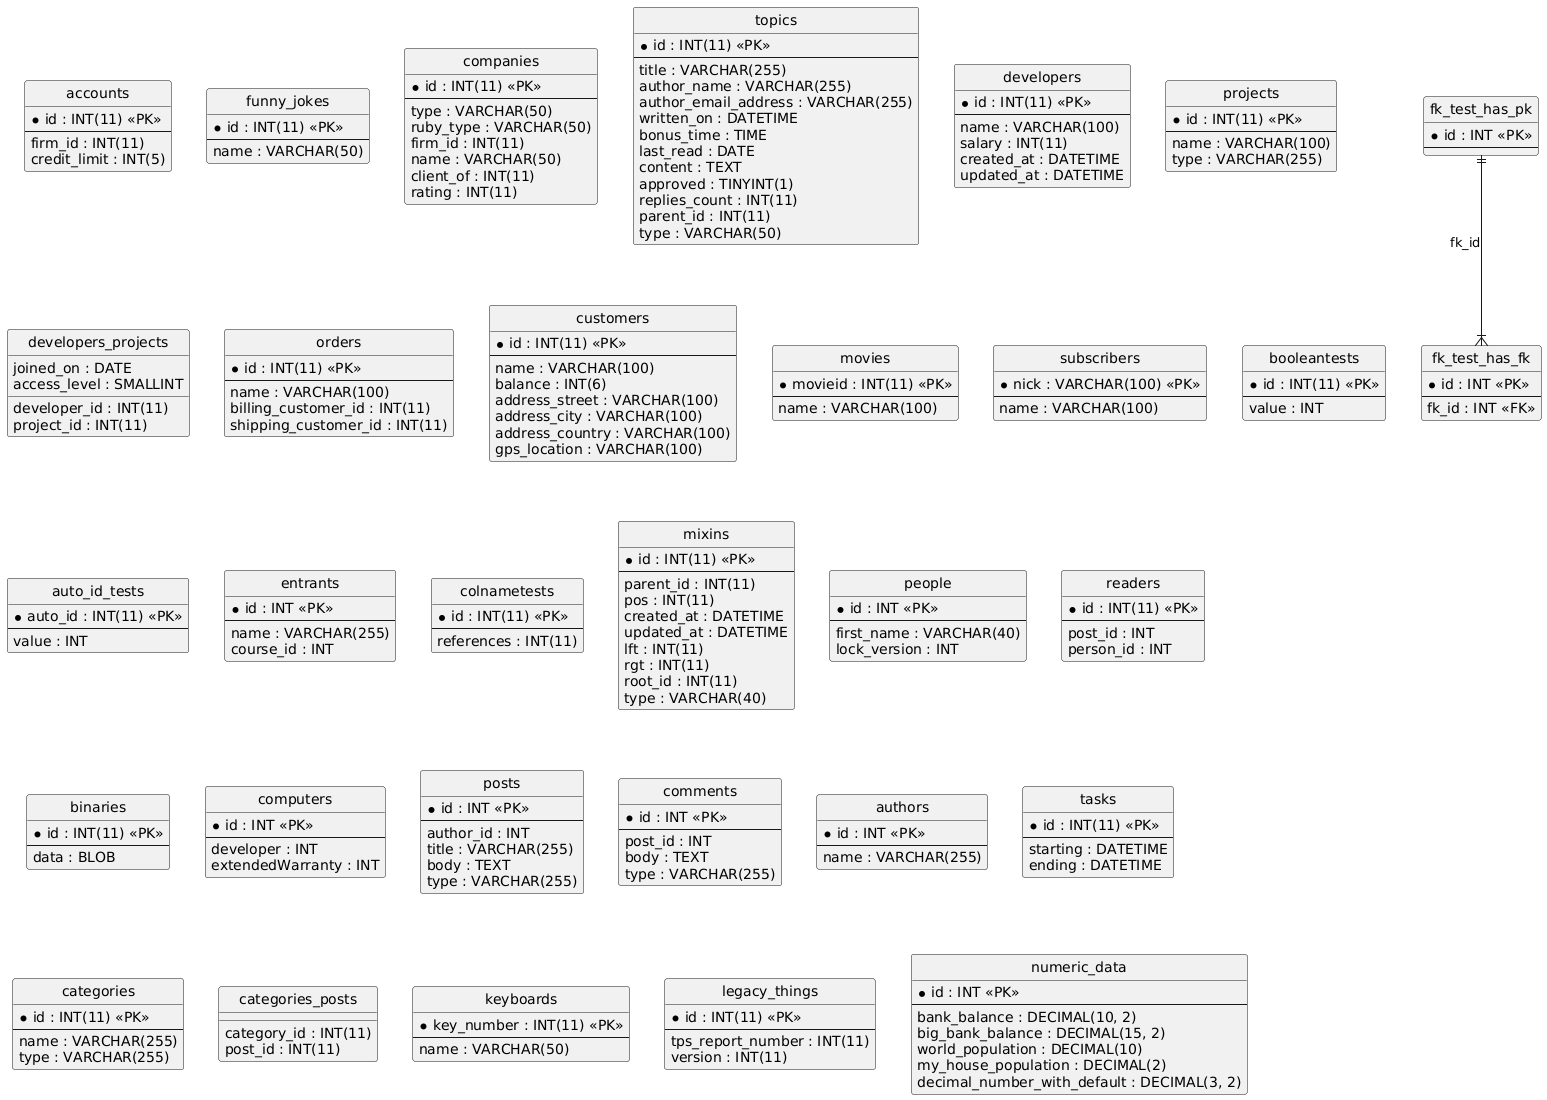

The diagram above was rendered by PlantUML. Its source (embedded in the PNG):
@startuml
hide circle
skinparam linetype ortho

entity "accounts" as accounts {
  * id : INT(11) <<PK>>
  --
  firm_id : INT(11)
  credit_limit : INT(5)
}

entity "funny_jokes" as funny_jokes {
  * id : INT(11) <<PK>>
  --
  name : VARCHAR(50)
}

entity "companies" as companies {
  * id : INT(11) <<PK>>
  --
  type : VARCHAR(50)
  ruby_type : VARCHAR(50)
  firm_id : INT(11)
  name : VARCHAR(50)
  client_of : INT(11)
  rating : INT(11)
}

entity "topics" as topics {
  * id : INT(11) <<PK>>
  --
  title : VARCHAR(255)
  author_name : VARCHAR(255)
  author_email_address : VARCHAR(255)
  written_on : DATETIME
  bonus_time : TIME
  last_read : DATE
  content : TEXT
  approved : TINYINT(1)
  replies_count : INT(11)
  parent_id : INT(11)
  type : VARCHAR(50)
}

entity "developers" as developers {
  * id : INT(11) <<PK>>
  --
  name : VARCHAR(100)
  salary : INT(11)
  created_at : DATETIME
  updated_at : DATETIME
}

entity "projects" as projects {
  * id : INT(11) <<PK>>
  --
  name : VARCHAR(100)
  type : VARCHAR(255)
}

entity "developers_projects" as developers_projects {
  developer_id : INT(11)
  project_id : INT(11)
  joined_on : DATE
  access_level : SMALLINT
}

entity "orders" as orders {
  * id : INT(11) <<PK>>
  --
  name : VARCHAR(100)
  billing_customer_id : INT(11)
  shipping_customer_id : INT(11)
}

entity "customers" as customers {
  * id : INT(11) <<PK>>
  --
  name : VARCHAR(100)
  balance : INT(6)
  address_street : VARCHAR(100)
  address_city : VARCHAR(100)
  address_country : VARCHAR(100)
  gps_location : VARCHAR(100)
}

entity "movies" as movies {
  * movieid : INT(11) <<PK>>
  --
  name : VARCHAR(100)
}

entity "subscribers" as subscribers {
  * nick : VARCHAR(100) <<PK>>
  --
  name : VARCHAR(100)
}

entity "booleantests" as booleantests {
  * id : INT(11) <<PK>>
  --
  value : INT
}

entity "auto_id_tests" as auto_id_tests {
  * auto_id : INT(11) <<PK>>
  --
  value : INT
}

entity "entrants" as entrants {
  * id : INT <<PK>>
  --
  name : VARCHAR(255)
  course_id : INT
}

entity "colnametests" as colnametests {
  * id : INT(11) <<PK>>
  --
  references : INT(11)
}

entity "mixins" as mixins {
  * id : INT(11) <<PK>>
  --
  parent_id : INT(11)
  pos : INT(11)
  created_at : DATETIME
  updated_at : DATETIME
  lft : INT(11)
  rgt : INT(11)
  root_id : INT(11)
  type : VARCHAR(40)
}

entity "people" as people {
  * id : INT <<PK>>
  --
  first_name : VARCHAR(40)
  lock_version : INT
}

entity "readers" as readers {
  * id : INT(11) <<PK>>
  --
  post_id : INT
  person_id : INT
}

entity "binaries" as binaries {
  * id : INT(11) <<PK>>
  --
  data : BLOB
}

entity "computers" as computers {
  * id : INT <<PK>>
  --
  developer : INT
  extendedWarranty : INT
}

entity "posts" as posts {
  * id : INT <<PK>>
  --
  author_id : INT
  title : VARCHAR(255)
  body : TEXT
  type : VARCHAR(255)
}

entity "comments" as comments {
  * id : INT <<PK>>
  --
  post_id : INT
  body : TEXT
  type : VARCHAR(255)
}

entity "authors" as authors {
  * id : INT <<PK>>
  --
  name : VARCHAR(255)
}

entity "tasks" as tasks {
  * id : INT(11) <<PK>>
  --
  starting : DATETIME
  ending : DATETIME
}

entity "categories" as categories {
  * id : INT(11) <<PK>>
  --
  name : VARCHAR(255)
  type : VARCHAR(255)
}

entity "categories_posts" as categories_posts {
  category_id : INT(11)
  post_id : INT(11)
}

entity "fk_test_has_pk" as fk_test_has_pk {
  * id : INT <<PK>>
  --
}

entity "fk_test_has_fk" as fk_test_has_fk {
  * id : INT <<PK>>
  --
  fk_id : INT <<FK>>
}

entity "keyboards" as keyboards {
  * key_number : INT(11) <<PK>>
  --
  name : VARCHAR(50)
}

entity "legacy_things" as legacy_things {
  * id : INT(11) <<PK>>
  --
  tps_report_number : INT(11)
  version : INT(11)
}

entity "numeric_data" as numeric_data {
  * id : INT <<PK>>
  --
  bank_balance : DECIMAL(10, 2)
  big_bank_balance : DECIMAL(15, 2)
  world_population : DECIMAL(10)
  my_house_population : DECIMAL(2)
  decimal_number_with_default : DECIMAL(3, 2)
}

fk_test_has_pk ||--|{ fk_test_has_fk : "fk_id"
@enduml